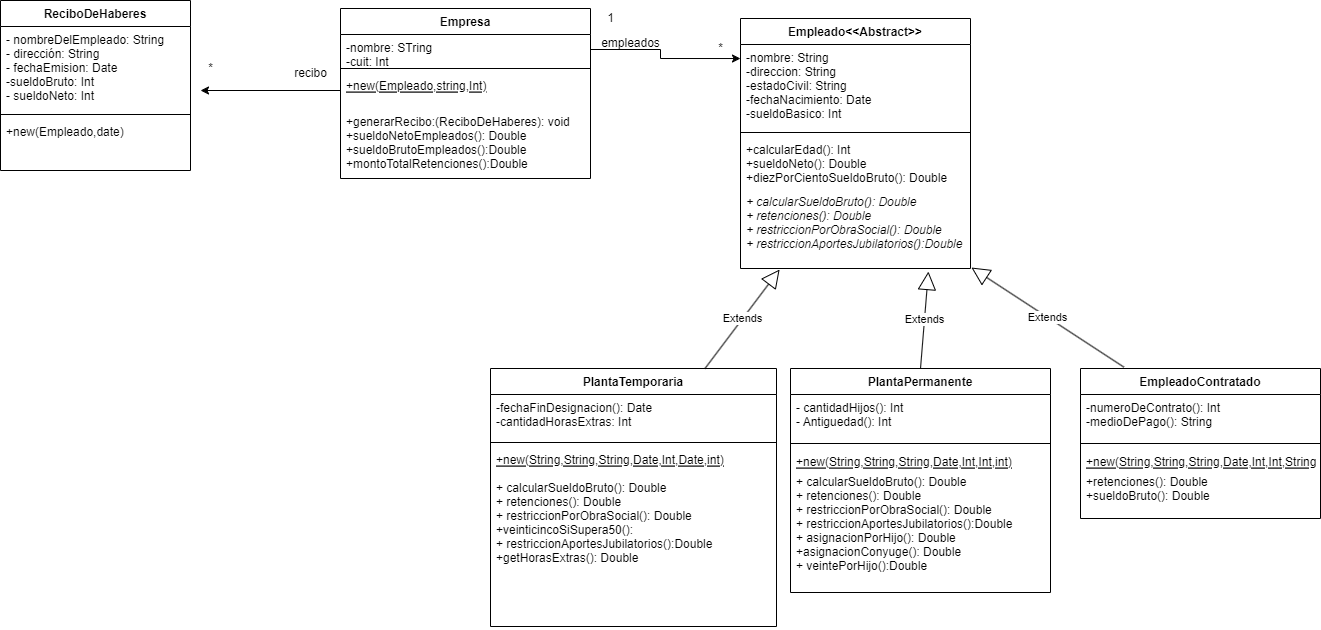

The diagram above was exported from draw.io. Its source (the exported page's mxGraphModel, read from the mxfile embedded in the PNG):
<mxGraphModel dx="1695" dy="450" grid="1" gridSize="10" guides="1" tooltips="1" connect="1" arrows="1" fold="1" page="1" pageScale="1" pageWidth="827" pageHeight="1169" math="0" shadow="0">
  <root>
    <mxCell id="0" />
    <mxCell id="1" parent="0" />
    <mxCell id="MYu7sNcHl8irtVTrkOSy-1" value="Empresa" style="swimlane;fontStyle=1;align=center;verticalAlign=top;childLayout=stackLayout;horizontal=1;startSize=26;horizontalStack=0;resizeParent=1;resizeParentMax=0;resizeLast=0;collapsible=1;marginBottom=0;" parent="1" vertex="1">
      <mxGeometry x="-30" y="150" width="250" height="170" as="geometry" />
    </mxCell>
    <mxCell id="MYu7sNcHl8irtVTrkOSy-2" value="-nombre: STring&#10;-cuit: Int" style="text;strokeColor=none;fillColor=none;align=left;verticalAlign=top;spacingLeft=4;spacingRight=4;overflow=hidden;rotatable=0;points=[[0,0.5],[1,0.5]];portConstraint=eastwest;" parent="MYu7sNcHl8irtVTrkOSy-1" vertex="1">
      <mxGeometry y="26" width="250" height="30" as="geometry" />
    </mxCell>
    <mxCell id="MYu7sNcHl8irtVTrkOSy-3" value="" style="line;strokeWidth=1;fillColor=none;align=left;verticalAlign=middle;spacingTop=-1;spacingLeft=3;spacingRight=3;rotatable=0;labelPosition=right;points=[];portConstraint=eastwest;" parent="MYu7sNcHl8irtVTrkOSy-1" vertex="1">
      <mxGeometry y="56" width="250" height="8" as="geometry" />
    </mxCell>
    <mxCell id="MYu7sNcHl8irtVTrkOSy-4" value="+new(Empleado,string,Int)" style="text;strokeColor=none;fillColor=none;align=left;verticalAlign=top;spacingLeft=4;spacingRight=4;overflow=hidden;rotatable=0;points=[[0,0.5],[1,0.5]];portConstraint=eastwest;fontStyle=4" parent="MYu7sNcHl8irtVTrkOSy-1" vertex="1">
      <mxGeometry y="64" width="250" height="36" as="geometry" />
    </mxCell>
    <mxCell id="MYu7sNcHl8irtVTrkOSy-47" value="+generarRecibo:(ReciboDeHaberes): void&#10;+sueldoNetoEmpleados(): Double&#10;+sueldoBrutoEmpleados():Double&#10;+montoTotalRetenciones():Double" style="text;strokeColor=none;fillColor=none;align=left;verticalAlign=top;spacingLeft=4;spacingRight=4;overflow=hidden;rotatable=0;points=[[0,0.5],[1,0.5]];portConstraint=eastwest;fontStyle=0" parent="MYu7sNcHl8irtVTrkOSy-1" vertex="1">
      <mxGeometry y="100" width="250" height="70" as="geometry" />
    </mxCell>
    <mxCell id="MYu7sNcHl8irtVTrkOSy-7" value="empleados" style="text;html=1;align=center;verticalAlign=middle;resizable=0;points=[];autosize=1;strokeColor=none;fillColor=none;" parent="1" vertex="1">
      <mxGeometry x="220" y="170" width="80" height="30" as="geometry" />
    </mxCell>
    <mxCell id="MYu7sNcHl8irtVTrkOSy-20" value="Empleado&lt;&lt;Abstract&gt;&gt;" style="swimlane;fontStyle=1;align=center;verticalAlign=top;childLayout=stackLayout;horizontal=1;startSize=26;horizontalStack=0;resizeParent=1;resizeParentMax=0;resizeLast=0;collapsible=1;marginBottom=0;" parent="1" vertex="1">
      <mxGeometry x="370" y="160" width="230" height="250" as="geometry" />
    </mxCell>
    <mxCell id="MYu7sNcHl8irtVTrkOSy-21" value="-nombre: String&#10;-direccion: String&#10;-estadoCivil: String&#10;-fechaNacimiento: Date&#10;-sueldoBasico: Int" style="text;strokeColor=none;fillColor=none;align=left;verticalAlign=top;spacingLeft=4;spacingRight=4;overflow=hidden;rotatable=0;points=[[0,0.5],[1,0.5]];portConstraint=eastwest;labelBackgroundColor=none;" parent="MYu7sNcHl8irtVTrkOSy-20" vertex="1">
      <mxGeometry y="26" width="230" height="84" as="geometry" />
    </mxCell>
    <mxCell id="MYu7sNcHl8irtVTrkOSy-22" value="" style="line;strokeWidth=1;fillColor=none;align=left;verticalAlign=middle;spacingTop=-1;spacingLeft=3;spacingRight=3;rotatable=0;labelPosition=right;points=[];portConstraint=eastwest;" parent="MYu7sNcHl8irtVTrkOSy-20" vertex="1">
      <mxGeometry y="110" width="230" height="8" as="geometry" />
    </mxCell>
    <mxCell id="MYu7sNcHl8irtVTrkOSy-23" value="+calcularEdad(): Int&#10;+sueldoNeto(): Double&#10;+diezPorCientoSueldoBruto(): Double&#10;" style="text;strokeColor=none;fillColor=none;align=left;verticalAlign=top;spacingLeft=4;spacingRight=4;overflow=hidden;rotatable=0;points=[[0,0.5],[1,0.5]];portConstraint=eastwest;fontStyle=0" parent="MYu7sNcHl8irtVTrkOSy-20" vertex="1">
      <mxGeometry y="118" width="230" height="52" as="geometry" />
    </mxCell>
    <mxCell id="MYu7sNcHl8irtVTrkOSy-36" value="+ calcularSueldoBruto(): Double&#10;+ retenciones(): Double&#10;+ restriccionPorObraSocial(): Double&#10;+ restriccionAportesJubilatorios():Double&#10;" style="text;strokeColor=none;fillColor=none;align=left;verticalAlign=top;spacingLeft=4;spacingRight=4;overflow=hidden;rotatable=0;points=[[0,0.5],[1,0.5]];portConstraint=eastwest;fontStyle=2" parent="MYu7sNcHl8irtVTrkOSy-20" vertex="1">
      <mxGeometry y="170" width="230" height="80" as="geometry" />
    </mxCell>
    <mxCell id="MYu7sNcHl8irtVTrkOSy-25" style="edgeStyle=orthogonalEdgeStyle;rounded=0;orthogonalLoop=1;jettySize=auto;html=1;exitX=1;exitY=0.5;exitDx=0;exitDy=0;entryX=0;entryY=0.167;entryDx=0;entryDy=0;entryPerimeter=0;" parent="1" source="MYu7sNcHl8irtVTrkOSy-2" target="MYu7sNcHl8irtVTrkOSy-21" edge="1">
      <mxGeometry relative="1" as="geometry">
        <Array as="points">
          <mxPoint x="290" y="191" />
          <mxPoint x="290" y="200" />
        </Array>
      </mxGeometry>
    </mxCell>
    <mxCell id="MYu7sNcHl8irtVTrkOSy-26" value="&lt;font color=&quot;#000000&quot;&gt;Extends&lt;/font&gt;" style="endArrow=block;endSize=16;endFill=0;html=1;rounded=0;fontColor=#FFF4C3;exitX=0.75;exitY=0;exitDx=0;exitDy=0;entryX=0.17;entryY=1.013;entryDx=0;entryDy=0;entryPerimeter=0;" parent="1" source="MYu7sNcHl8irtVTrkOSy-28" target="MYu7sNcHl8irtVTrkOSy-36" edge="1">
      <mxGeometry width="160" relative="1" as="geometry">
        <mxPoint x="380" y="440" as="sourcePoint" />
        <mxPoint x="500" y="400" as="targetPoint" />
        <Array as="points" />
      </mxGeometry>
    </mxCell>
    <mxCell id="MYu7sNcHl8irtVTrkOSy-27" value="&lt;font color=&quot;#000000&quot;&gt;Extends&lt;/font&gt;" style="endArrow=block;endSize=16;endFill=0;html=1;rounded=0;fontColor=#FFF4C3;exitX=0.5;exitY=0;exitDx=0;exitDy=0;entryX=0.817;entryY=1.038;entryDx=0;entryDy=0;entryPerimeter=0;" parent="1" source="MYu7sNcHl8irtVTrkOSy-32" target="MYu7sNcHl8irtVTrkOSy-36" edge="1">
      <mxGeometry width="160" relative="1" as="geometry">
        <mxPoint x="540" y="440" as="sourcePoint" />
        <mxPoint x="500" y="400" as="targetPoint" />
      </mxGeometry>
    </mxCell>
    <mxCell id="MYu7sNcHl8irtVTrkOSy-28" value="PlantaTemporaria" style="swimlane;fontStyle=1;align=center;verticalAlign=top;childLayout=stackLayout;horizontal=1;startSize=26;horizontalStack=0;resizeParent=1;resizeParentMax=0;resizeLast=0;collapsible=1;marginBottom=0;labelBackgroundColor=none;fontColor=#000000;fillColor=none;" parent="1" vertex="1">
      <mxGeometry x="120" y="510" width="286" height="258" as="geometry" />
    </mxCell>
    <mxCell id="MYu7sNcHl8irtVTrkOSy-29" value="-fechaFinDesignacion(): Date&#10;-cantidadHorasExtras: Int" style="text;strokeColor=none;fillColor=none;align=left;verticalAlign=top;spacingLeft=4;spacingRight=4;overflow=hidden;rotatable=0;points=[[0,0.5],[1,0.5]];portConstraint=eastwest;labelBackgroundColor=none;fontColor=#000000;" parent="MYu7sNcHl8irtVTrkOSy-28" vertex="1">
      <mxGeometry y="26" width="286" height="44" as="geometry" />
    </mxCell>
    <mxCell id="MYu7sNcHl8irtVTrkOSy-30" value="" style="line;strokeWidth=1;fillColor=none;align=left;verticalAlign=middle;spacingTop=-1;spacingLeft=3;spacingRight=3;rotatable=0;labelPosition=right;points=[];portConstraint=eastwest;labelBackgroundColor=none;fontColor=#FFF4C3;" parent="MYu7sNcHl8irtVTrkOSy-28" vertex="1">
      <mxGeometry y="70" width="286" height="8" as="geometry" />
    </mxCell>
    <mxCell id="MYu7sNcHl8irtVTrkOSy-37" value="+new(String,String,String,Date,Int,Date,int)" style="text;strokeColor=none;fillColor=none;align=left;verticalAlign=top;spacingLeft=4;spacingRight=4;overflow=hidden;rotatable=0;points=[[0,0.5],[1,0.5]];portConstraint=eastwest;labelBackgroundColor=none;fontColor=#000000;fontStyle=4" parent="MYu7sNcHl8irtVTrkOSy-28" vertex="1">
      <mxGeometry y="78" width="286" height="28" as="geometry" />
    </mxCell>
    <mxCell id="MYu7sNcHl8irtVTrkOSy-31" value="+ calcularSueldoBruto(): Double&#10;+ retenciones(): Double&#10;+ restriccionPorObraSocial(): Double&#10;+veinticincoSiSupera50():&#10;+ restriccionAportesJubilatorios():Double&#10;+getHorasExtras(): Double&#10;&#10;&#10;" style="text;strokeColor=none;fillColor=none;align=left;verticalAlign=top;spacingLeft=4;spacingRight=4;overflow=hidden;rotatable=0;points=[[0,0.5],[1,0.5]];portConstraint=eastwest;labelBackgroundColor=none;fontColor=#000000;" parent="MYu7sNcHl8irtVTrkOSy-28" vertex="1">
      <mxGeometry y="106" width="286" height="152" as="geometry" />
    </mxCell>
    <mxCell id="MYu7sNcHl8irtVTrkOSy-32" value="PlantaPermanente" style="swimlane;fontStyle=1;align=center;verticalAlign=top;childLayout=stackLayout;horizontal=1;startSize=26;horizontalStack=0;resizeParent=1;resizeParentMax=0;resizeLast=0;collapsible=1;marginBottom=0;labelBackgroundColor=none;fontColor=#000000;fillColor=none;" parent="1" vertex="1">
      <mxGeometry x="420" y="510" width="260" height="224" as="geometry" />
    </mxCell>
    <mxCell id="MYu7sNcHl8irtVTrkOSy-38" value="- cantidadHijos(): Int&#10;- Antiguedad(): Int" style="text;strokeColor=none;fillColor=none;align=left;verticalAlign=top;spacingLeft=4;spacingRight=4;overflow=hidden;rotatable=0;points=[[0,0.5],[1,0.5]];portConstraint=eastwest;labelBackgroundColor=none;fontColor=#000000;" parent="MYu7sNcHl8irtVTrkOSy-32" vertex="1">
      <mxGeometry y="26" width="260" height="44" as="geometry" />
    </mxCell>
    <mxCell id="MYu7sNcHl8irtVTrkOSy-34" value="" style="line;strokeWidth=1;fillColor=none;align=left;verticalAlign=middle;spacingTop=-1;spacingLeft=3;spacingRight=3;rotatable=0;labelPosition=right;points=[];portConstraint=eastwest;labelBackgroundColor=none;fontColor=#000000;" parent="MYu7sNcHl8irtVTrkOSy-32" vertex="1">
      <mxGeometry y="70" width="260" height="10" as="geometry" />
    </mxCell>
    <mxCell id="MYu7sNcHl8irtVTrkOSy-40" value="+new(String,String,String,Date,Int,Int,int)" style="text;strokeColor=none;fillColor=none;align=left;verticalAlign=top;spacingLeft=4;spacingRight=4;overflow=hidden;rotatable=0;points=[[0,0.5],[1,0.5]];portConstraint=eastwest;labelBackgroundColor=none;fontColor=#000000;fontStyle=4" parent="MYu7sNcHl8irtVTrkOSy-32" vertex="1">
      <mxGeometry y="80" width="260" height="20" as="geometry" />
    </mxCell>
    <mxCell id="MYu7sNcHl8irtVTrkOSy-35" value="+ calcularSueldoBruto(): Double&#10;+ retenciones(): Double&#10;+ restriccionPorObraSocial(): Double&#10;+ restriccionAportesJubilatorios():Double&#10;+ asignacionPorHijo(): Double&#10;+asignacionConyuge(): Double&#10;+ veintePorHijo():Double&#10;" style="text;strokeColor=none;fillColor=none;align=left;verticalAlign=top;spacingLeft=4;spacingRight=4;overflow=hidden;rotatable=0;points=[[0,0.5],[1,0.5]];portConstraint=eastwest;labelBackgroundColor=none;fontColor=#000000;" parent="MYu7sNcHl8irtVTrkOSy-32" vertex="1">
      <mxGeometry y="100" width="260" height="124" as="geometry" />
    </mxCell>
    <mxCell id="MYu7sNcHl8irtVTrkOSy-48" value="ReciboDeHaberes" style="swimlane;fontStyle=1;align=center;verticalAlign=top;childLayout=stackLayout;horizontal=1;startSize=26;horizontalStack=0;resizeParent=1;resizeParentMax=0;resizeLast=0;collapsible=1;marginBottom=0;labelBackgroundColor=none;fontColor=#000000;fillColor=none;" parent="1" vertex="1">
      <mxGeometry x="-370" y="142" width="190" height="170" as="geometry" />
    </mxCell>
    <mxCell id="MYu7sNcHl8irtVTrkOSy-49" value="- nombreDelEmpleado: String&#10;- dirección: String&#10;- fechaEmision: Date&#10;-sueldoBruto: Int&#10;- sueldoNeto: Int" style="text;strokeColor=none;fillColor=none;align=left;verticalAlign=top;spacingLeft=4;spacingRight=4;overflow=hidden;rotatable=0;points=[[0,0.5],[1,0.5]];portConstraint=eastwest;labelBackgroundColor=none;fontColor=#000000;" parent="MYu7sNcHl8irtVTrkOSy-48" vertex="1">
      <mxGeometry y="26" width="190" height="84" as="geometry" />
    </mxCell>
    <mxCell id="MYu7sNcHl8irtVTrkOSy-50" value="" style="line;strokeWidth=1;fillColor=none;align=left;verticalAlign=middle;spacingTop=-1;spacingLeft=3;spacingRight=3;rotatable=0;labelPosition=right;points=[];portConstraint=eastwest;labelBackgroundColor=none;fontColor=#000000;" parent="MYu7sNcHl8irtVTrkOSy-48" vertex="1">
      <mxGeometry y="110" width="190" height="8" as="geometry" />
    </mxCell>
    <mxCell id="MYu7sNcHl8irtVTrkOSy-51" value="+new(Empleado,date)" style="text;strokeColor=none;fillColor=none;align=left;verticalAlign=top;spacingLeft=4;spacingRight=4;overflow=hidden;rotatable=0;points=[[0,0.5],[1,0.5]];portConstraint=eastwest;labelBackgroundColor=none;fontColor=#000000;" parent="MYu7sNcHl8irtVTrkOSy-48" vertex="1">
      <mxGeometry y="118" width="190" height="52" as="geometry" />
    </mxCell>
    <mxCell id="MYu7sNcHl8irtVTrkOSy-52" style="edgeStyle=orthogonalEdgeStyle;rounded=0;orthogonalLoop=1;jettySize=auto;html=1;exitX=0;exitY=0.5;exitDx=0;exitDy=0;fontColor=#000000;" parent="1" source="MYu7sNcHl8irtVTrkOSy-4" edge="1">
      <mxGeometry relative="1" as="geometry">
        <mxPoint x="-170" y="232" as="targetPoint" />
      </mxGeometry>
    </mxCell>
    <mxCell id="MYu7sNcHl8irtVTrkOSy-53" value="recibo" style="text;html=1;align=center;verticalAlign=middle;resizable=0;points=[];autosize=1;strokeColor=none;fillColor=none;fontColor=#000000;" parent="1" vertex="1">
      <mxGeometry x="-90" y="200" width="60" height="30" as="geometry" />
    </mxCell>
    <mxCell id="MYu7sNcHl8irtVTrkOSy-55" value="*" style="text;html=1;align=center;verticalAlign=middle;resizable=0;points=[];autosize=1;strokeColor=none;fillColor=none;fontColor=#000000;" parent="1" vertex="1">
      <mxGeometry x="-175" y="195" width="30" height="30" as="geometry" />
    </mxCell>
    <mxCell id="MYu7sNcHl8irtVTrkOSy-56" value="1" style="text;html=1;align=center;verticalAlign=middle;resizable=0;points=[];autosize=1;strokeColor=none;fillColor=none;fontColor=#000000;" parent="1" vertex="1">
      <mxGeometry x="225" y="145" width="30" height="30" as="geometry" />
    </mxCell>
    <mxCell id="MYu7sNcHl8irtVTrkOSy-57" value="*" style="text;html=1;align=center;verticalAlign=middle;resizable=0;points=[];autosize=1;strokeColor=none;fillColor=none;fontColor=#000000;" parent="1" vertex="1">
      <mxGeometry x="335" y="175" width="30" height="30" as="geometry" />
    </mxCell>
    <mxCell id="MYu7sNcHl8irtVTrkOSy-58" value="&lt;font color=&quot;#000000&quot;&gt;Extends&lt;/font&gt;" style="endArrow=block;endSize=16;endFill=0;html=1;rounded=0;fontColor=#FFF4C3;entryX=1.004;entryY=0.988;entryDx=0;entryDy=0;entryPerimeter=0;exitX=0.181;exitY=-0.009;exitDx=0;exitDy=0;exitPerimeter=0;" parent="1" source="MYu7sNcHl8irtVTrkOSy-59" target="MYu7sNcHl8irtVTrkOSy-36" edge="1">
      <mxGeometry width="160" relative="1" as="geometry">
        <mxPoint x="690" y="470" as="sourcePoint" />
        <mxPoint x="567.9099999999999" y="423.03999999999996" as="targetPoint" />
      </mxGeometry>
    </mxCell>
    <mxCell id="MYu7sNcHl8irtVTrkOSy-59" value="EmpleadoContratado" style="swimlane;fontStyle=1;align=center;verticalAlign=top;childLayout=stackLayout;horizontal=1;startSize=26;horizontalStack=0;resizeParent=1;resizeParentMax=0;resizeLast=0;collapsible=1;marginBottom=0;labelBackgroundColor=none;fontColor=#000000;fillColor=none;" parent="1" vertex="1">
      <mxGeometry x="710" y="510" width="240" height="150" as="geometry" />
    </mxCell>
    <mxCell id="MYu7sNcHl8irtVTrkOSy-60" value="-numeroDeContrato(): Int&#10;-medioDePago(): String" style="text;strokeColor=none;fillColor=none;align=left;verticalAlign=top;spacingLeft=4;spacingRight=4;overflow=hidden;rotatable=0;points=[[0,0.5],[1,0.5]];portConstraint=eastwest;labelBackgroundColor=none;fontColor=#000000;" parent="MYu7sNcHl8irtVTrkOSy-59" vertex="1">
      <mxGeometry y="26" width="240" height="44" as="geometry" />
    </mxCell>
    <mxCell id="MYu7sNcHl8irtVTrkOSy-61" value="" style="line;strokeWidth=1;fillColor=none;align=left;verticalAlign=middle;spacingTop=-1;spacingLeft=3;spacingRight=3;rotatable=0;labelPosition=right;points=[];portConstraint=eastwest;labelBackgroundColor=none;fontColor=#000000;" parent="MYu7sNcHl8irtVTrkOSy-59" vertex="1">
      <mxGeometry y="70" width="240" height="10" as="geometry" />
    </mxCell>
    <mxCell id="MYu7sNcHl8irtVTrkOSy-62" value="+new(String,String,String,Date,Int,Int,String)" style="text;strokeColor=none;fillColor=none;align=left;verticalAlign=top;spacingLeft=4;spacingRight=4;overflow=hidden;rotatable=0;points=[[0,0.5],[1,0.5]];portConstraint=eastwest;labelBackgroundColor=none;fontColor=#000000;fontStyle=4" parent="MYu7sNcHl8irtVTrkOSy-59" vertex="1">
      <mxGeometry y="80" width="240" height="20" as="geometry" />
    </mxCell>
    <mxCell id="MYu7sNcHl8irtVTrkOSy-63" value="+retenciones(): Double&#10;+sueldoBruto(): Double" style="text;strokeColor=none;fillColor=none;align=left;verticalAlign=top;spacingLeft=4;spacingRight=4;overflow=hidden;rotatable=0;points=[[0,0.5],[1,0.5]];portConstraint=eastwest;labelBackgroundColor=none;fontColor=#000000;" parent="MYu7sNcHl8irtVTrkOSy-59" vertex="1">
      <mxGeometry y="100" width="240" height="50" as="geometry" />
    </mxCell>
  </root>
</mxGraphModel>